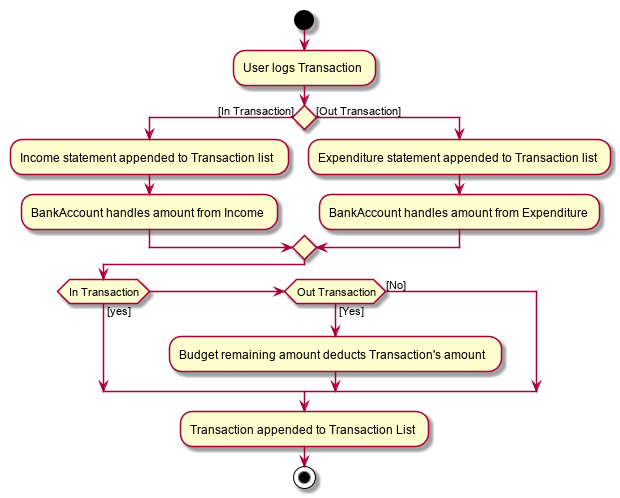

The diagram above was rendered by PlantUML. Its source (embedded in the PNG):
@startuml
start
:User logs Transaction;
if() then ([In Transaction])

:Income statement appended to Transaction list;
:BankAccount handles amount from Income;

else([Out Transaction])

:Expenditure statement appended to Transaction list;
:BankAccount handles amount from Expenditure;

endif

if(In Transaction) then ([yes])

elseif (Out Transaction) then ([Yes])
:Budget remaining amount deducts Transaction's amount;

else([No])

endif

:Transaction appended to Transaction List;

stop
@enduml